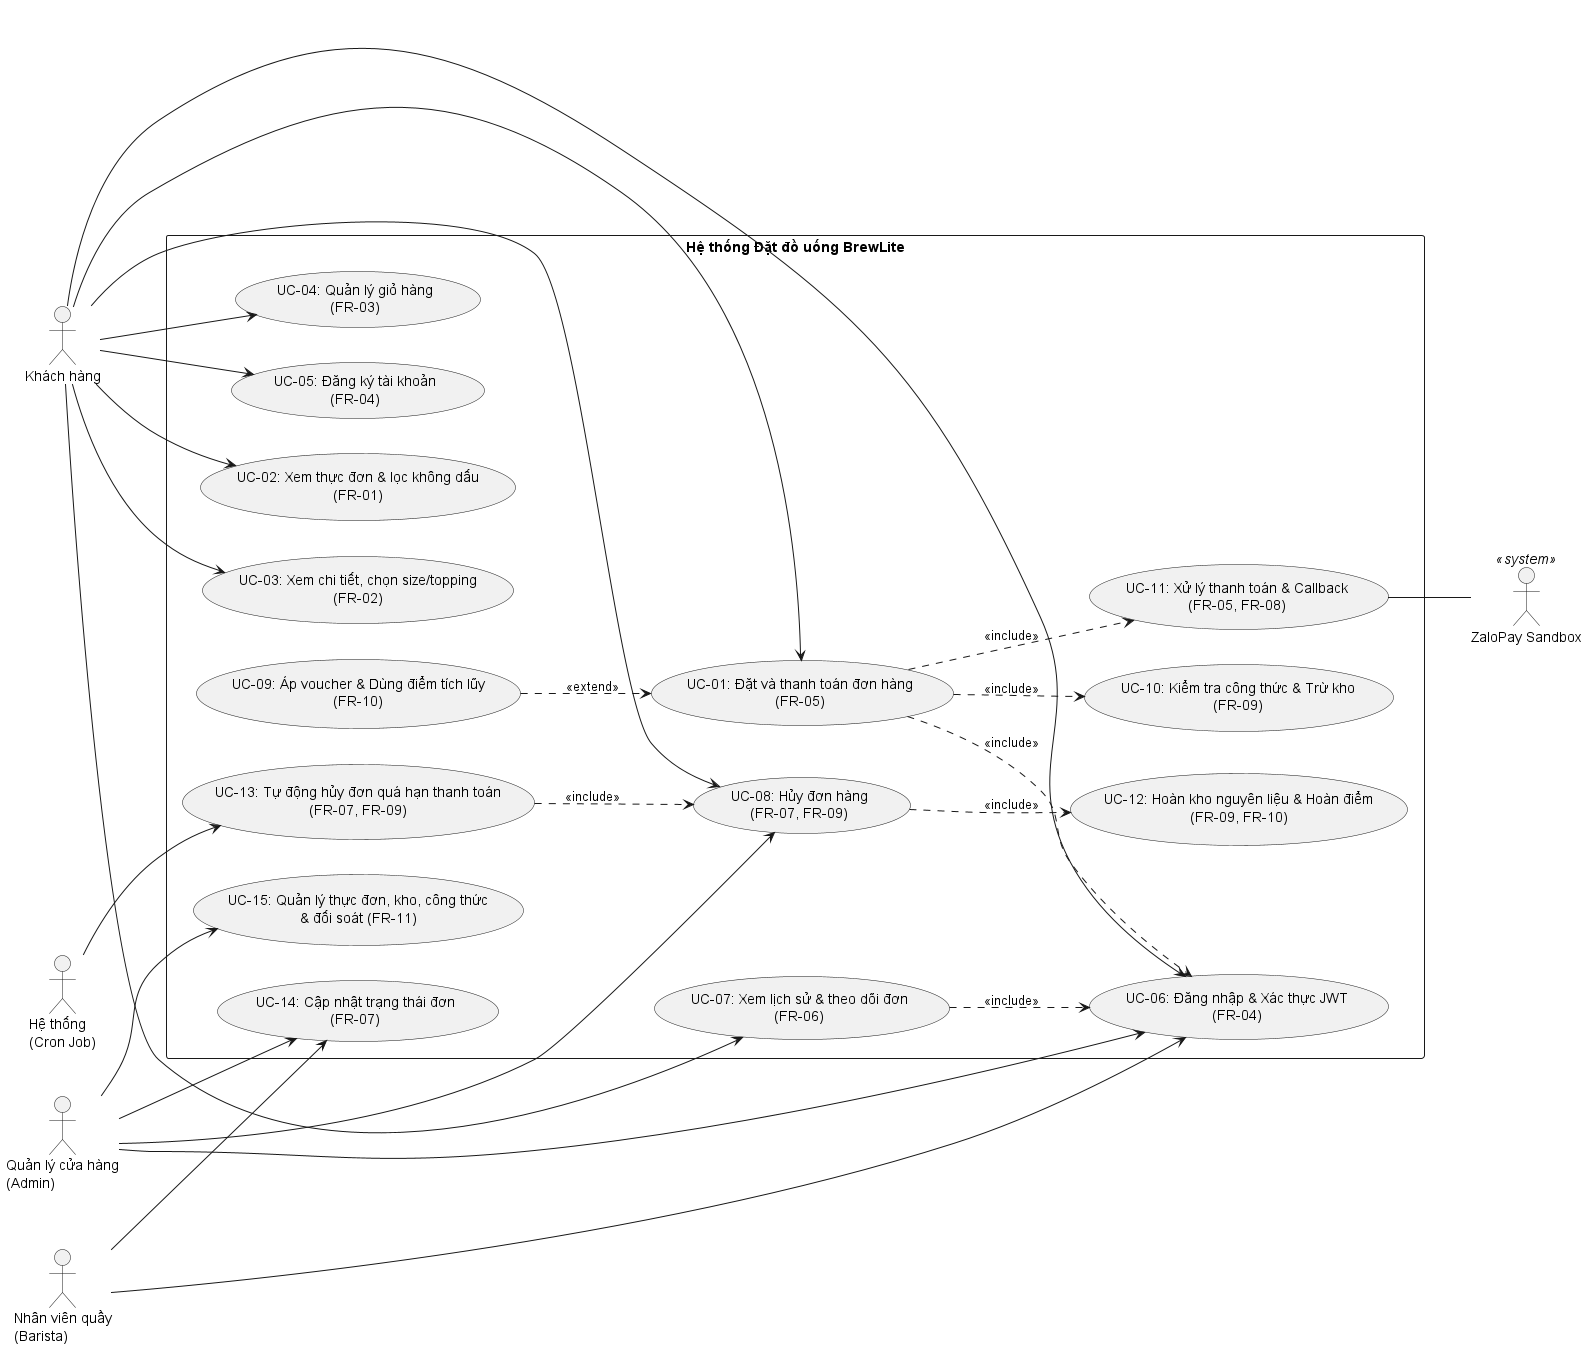

The diagram above was rendered by PlantUML. Its source (embedded in the PNG):
@startuml usecase-overall
left to right direction
skinparam packageStyle rectangle

actor "Khách hàng" as Customer
actor "Nhân viên quầy\n(Barista)" as Barista
actor "Quản lý cửa hàng\n(Admin)" as Admin
actor "Hệ thống\n(Cron Job)" as System
actor "ZaloPay Sandbox" as ZaloPay <<system>>

rectangle "Hệ thống Đặt đồ uống BrewLite" {
  usecase "UC-01: Đặt và thanh toán đơn hàng\n(FR-05)" as UC01
  usecase "UC-02: Xem thực đơn & lọc không dấu\n(FR-01)" as UC02
  usecase "UC-03: Xem chi tiết, chọn size/topping\n(FR-02)" as UC03
  usecase "UC-04: Quản lý giỏ hàng\n(FR-03)" as UC04
  usecase "UC-05: Đăng ký tài khoản\n(FR-04)" as UC05
  usecase "UC-06: Đăng nhập & Xác thực JWT\n(FR-04)" as UC06
  usecase "UC-07: Xem lịch sử & theo dõi đơn\n(FR-06)" as UC07
  usecase "UC-08: Hủy đơn hàng\n(FR-07, FR-09)" as UC08
  usecase "UC-09: Áp voucher & Dùng điểm tích lũy\n(FR-10)" as UC09
  usecase "UC-10: Kiểm tra công thức & Trừ kho\n(FR-09)" as UC10
  usecase "UC-11: Xử lý thanh toán & Callback\n(FR-05, FR-08)" as UC11
  usecase "UC-12: Hoàn kho nguyên liệu & Hoàn điểm\n(FR-09, FR-10)" as UC12
  usecase "UC-13: Tự động hủy đơn quá hạn thanh toán\n(FR-07, FR-09)" as UC13
  usecase "UC-14: Cập nhật trạng thái đơn\n(FR-07)" as UC14
  usecase "UC-15: Quản lý thực đơn, kho, công thức\n& đối soát (FR-11)" as UC15
}

Customer --> UC02
Customer --> UC03
Customer --> UC04
Customer --> UC05
Customer --> UC06
Customer --> UC01
Customer --> UC07
Customer --> UC08

Barista --> UC06
Barista --> UC14

Admin --> UC06
Admin --> UC14
Admin --> UC08
Admin --> UC15

System --> UC13

UC01 ..> UC06 : <<include>>
UC01 ..> UC10 : <<include>>
UC01 ..> UC11 : <<include>>
UC09 ..> UC01 : <<extend>>

UC07 ..> UC06 : <<include>>
UC08 ..> UC12 : <<include>>
UC13 ..> UC08 : <<include>>

UC11 -- ZaloPay
@enduml